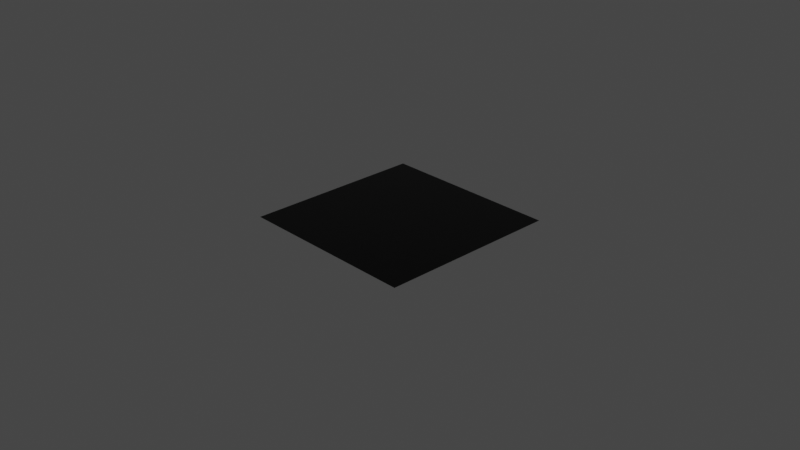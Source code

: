 # Source: building_material_templates.blend  (saved by Blender 2.83.19; exported with 4.5.12 LTS)
import bpy
from mathutils import Matrix  # noqa: F401  (used for matrix-valued properties, if any)

bpy.ops.wm.read_factory_settings(use_empty=True)
scene = bpy.context.scene
scene.name = 'Scene'

# ---- collections
col_collection = bpy.data.collections.new('Collection'); scene.collection.children.link(col_collection)

# ---- materials (node trees are filled in below, after node groups)
mat_facade_specular_color = bpy.data.materials.new('facade_specular_color')
mat_facade_specular_color.alpha_threshold = 0.0
mat_facade_specular_color.use_transparent_shadow = False
mat_facade_specular_color.roughness = 0.5

# ---- material node trees
mat_facade_specular_color.use_nodes = True; mat_facade_specular_color.node_tree.nodes.clear()
_N = mat_facade_specular_color.node_tree.nodes; _L = mat_facade_specular_color.node_tree.links
n0 = _N.new('ShaderNodeUVMap'); n0.name = 'UV Map'; n0.location = (-842, 114)
n0.uv_map = 'facade'
n1 = _N.new('ShaderNodeMix'); n1.name = 'Mix.001'; n1.location = (-10, 204)
n1.data_type = 'RGBA'
n1.blend_type = 'DODGE'
n2 = _N.new('ShaderNodeMath'); n2.name = 'Math'; n2.location = (-40, 480)
n2.operation = 'MULTIPLY'
n2.inputs[1].default_value = 0.8
n2.inputs[2].default_value = 0.0
n3 = _N.new('ShaderNodeBsdfPrincipled'); n3.name = 'Principled BSDF'; n3.location = (352, 407)
n3.distribution = 'GGX'
n3.subsurface_method = 'BURLEY'
n3.inputs[2].default_value = 0.1
n3.inputs[3].default_value = 1.45
n3.inputs[27].default_value = (0.0, 0.0, 0.0, 1.0)
n3.inputs[28].default_value = 1.0
n4 = _N.new('ShaderNodeOutputMaterial'); n4.name = 'Material Output'; n4.location = (724, 293)
n5 = _N.new('ShaderNodeAttribute'); n5.name = 'Attribute'; n5.location = (-435, 148)
n5.attribute_name = 'cladding_color'
n6 = _N.new('ShaderNodeTexImage'); n6.name = 'Specular Map'; n6.location = (-483, 388)
n6.label = 'Specular Map'
n6.width = 141
n7 = _N.new('ShaderNodeTexImage'); n7.name = 'Main'; n7.location = (-438, -13)
n7.label = 'Main Texture'
n7.width = 140
_L.new(n1.outputs[2], n3.inputs[0])
_L.new(n3.outputs[0], n4.inputs[0])
_L.new(n0.outputs[0], n7.inputs[0])
_L.new(n2.outputs[0], n3.inputs[13])
_L.new(n6.outputs[0], n2.inputs[0])
_L.new(n0.outputs[0], n6.inputs[0])
_L.new(n6.outputs[0], n1.inputs[0])
_L.new(n5.outputs[0], n1.inputs[6])
_L.new(n7.outputs[0], n1.inputs[7])
n4.is_active_output = True

# ---- world
world_world = bpy.data.worlds.new('World'); scene.world = world_world
world_world.use_nodes = True; world_world.node_tree.nodes.clear()
_N = world_world.node_tree.nodes; _L = world_world.node_tree.links
n0 = _N.new('ShaderNodeOutputWorld'); n0.name = 'World Output'; n0.location = (300, 300)
n1 = _N.new('ShaderNodeBackground'); n1.name = 'Background'; n1.location = (10, 300)
n1.inputs[0].default_value = (0.05088, 0.05088, 0.05088, 1.0)
_L.new(n1.outputs[0], n0.inputs[0])
n0.is_active_output = True
world_world.color = (0.05088, 0.05088, 0.05088)
world_world.use_sun_shadow = False
world_world.sun_shadow_jitter_overblur = 0.0

# ---- cameras
cam_camera = bpy.data.cameras.new('Camera')
cam_camera.clip_end = 100.0
cam_camera.ortho_scale = 7.314

# ---- lights
light_light = bpy.data.lights.new('Light', 'POINT')
light_light.transmission_factor = 0.0
light_light.energy = 1000.0
light_light.shadow_soft_size = 0.1
light_light.shadow_maximum_resolution = 0.006
light_light.use_absolute_resolution = True

# ---- meshes
me_plane = bpy.data.meshes.new('Plane')
me_plane.from_pydata([(-1.0, -1.0, 0.0), (1.0, -1.0, 0.0), (-1.0, 1.0, 0.0), (1.0, 1.0, 0.0)], [], [(0, 1, 3, 2)])
_uv = me_plane.uv_layers.new(name='facade')
_uv.uv.foreach_set('vector', [0.0, 0.0, 1.0, 0.0, 1.0, 1.0, 0.0, 1.0])
me_plane.materials.append(mat_facade_specular_color)
me_plane.use_remesh_preserve_volume = False
me_plane.use_remesh_preserve_attributes = False
me_plane.use_mirror_vertex_groups = False
me_plane.update()

# ---- objects
ob_light = bpy.data.objects.new('Light', light_light)
ob_camera = bpy.data.objects.new('Camera', cam_camera)
ob_plane = bpy.data.objects.new('Plane', me_plane)

# ---- transforms, parenting, visibility, modifiers, constraints
ob_light.location = (4.076, 1.005, 5.904)
ob_light.rotation_euler = (0.6503, 0.05522, 1.866)
ob_light.lock_rotations_4d = False
ob_light.empty_display_type = 'ARROWS'
ob_light.color = (0.0, 0.0, 0.0, 0.0)
ob_light.lineart.crease_threshold = 0.0
ob_camera.location = (7.359, -6.926, 4.958)
ob_camera.rotation_euler = (1.109, 0.0, 0.8149)
ob_camera.lock_rotations_4d = False
ob_camera.empty_display_type = 'ARROWS'
ob_camera.color = (0.0, 0.0, 0.0, 0.0)
ob_camera.display_type = 'WIRE'
ob_camera.lineart.crease_threshold = 0.0
ob_plane.location = (0.0, 0.0, 0.0)
ob_plane.lineart.crease_threshold = 0.0

# ---- collection membership
col_collection.objects.link(ob_light)
col_collection.objects.link(ob_camera)
col_collection.objects.link(ob_plane)

# ---- scene / render settings (as saved in the file)
scene.camera = ob_camera
scene.frame_start = 1; scene.frame_end = 250; scene.frame_set(1)
scene.render.engine = 'BLENDER_EEVEE_NEXT'
scene.cycles.use_denoising = False
scene.cycles.samples = 128
scene.cycles.sampling_pattern = 'TABULATED_SOBOL'
scene.cycles.use_adaptive_sampling = False
scene.cycles.use_light_tree = False
scene.view_settings.view_transform = 'Filmic'
bpy.context.view_layer.update()
